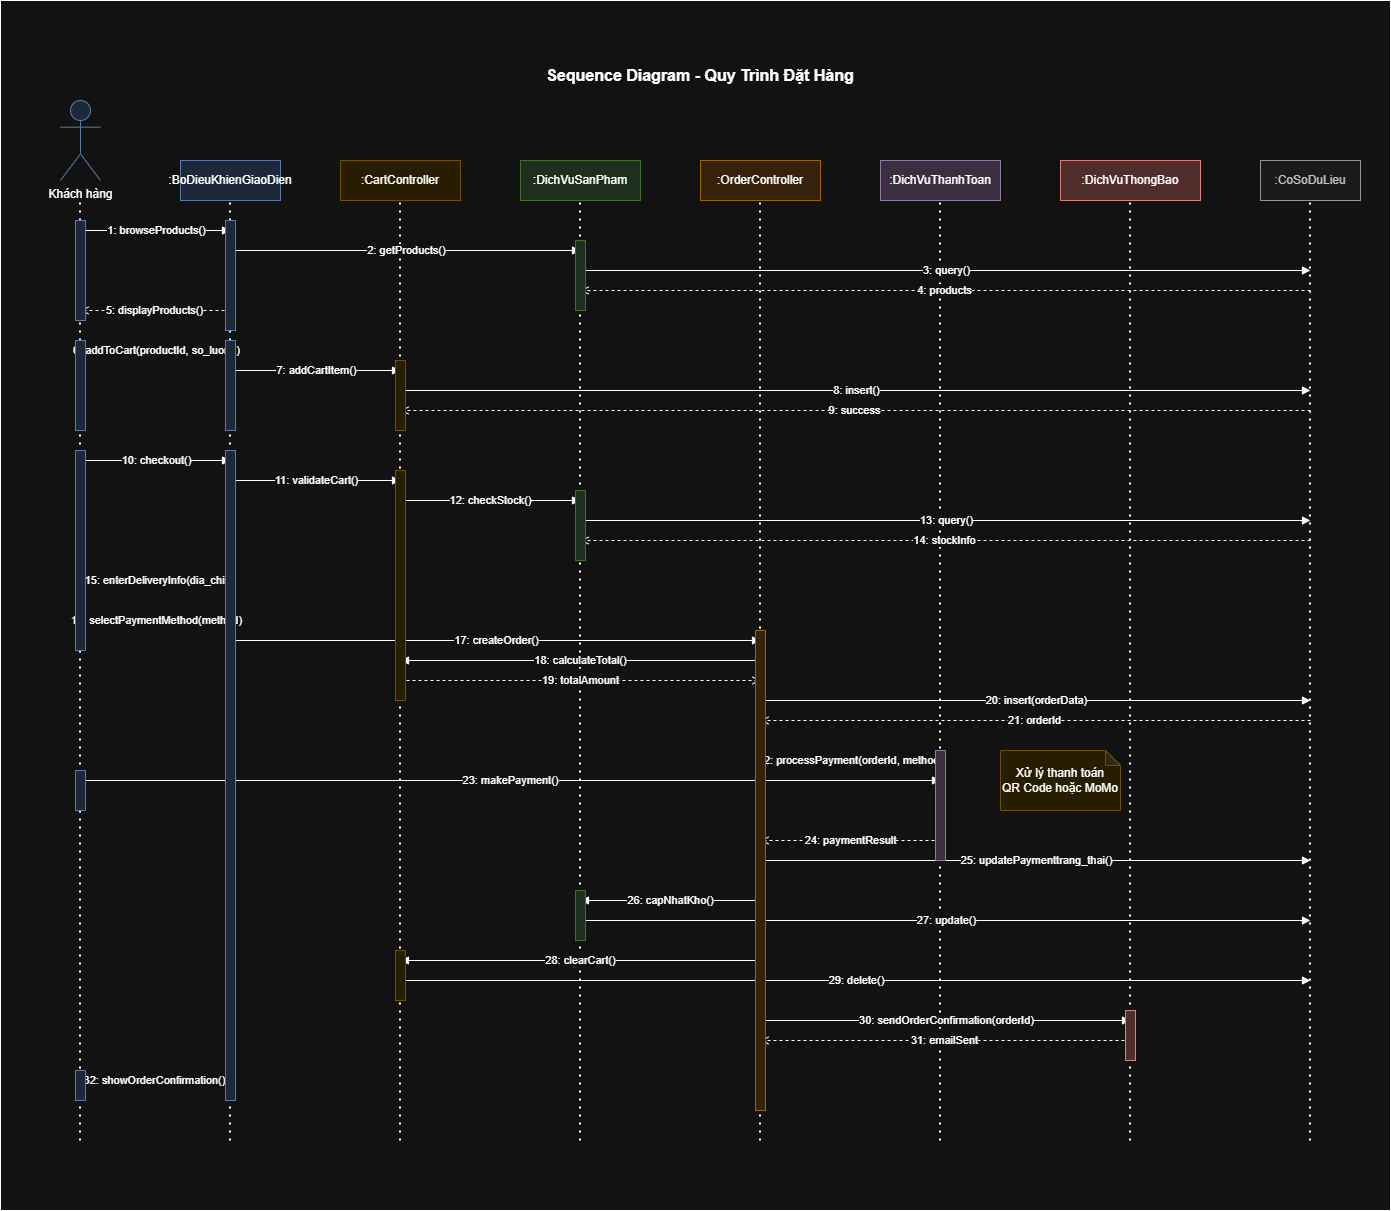

The diagram above was exported from draw.io. Its source (the exported page's mxGraphModel, read from the mxfile embedded in the PNG):
<mxGraphModel dx="1988" dy="2452" grid="1" gridSize="10" guides="1" tooltips="1" connect="1" arrows="1" fold="1" page="1" pageScale="1" pageWidth="1400" pageHeight="1200" math="0" shadow="0">
  <root>
    <mxCell id="0" />
    <mxCell id="1" parent="0" />
    <mxCell id="2" parent="1" style="rounded=0;whiteSpace=wrap;html=1;" value="" vertex="1">
      <mxGeometry height="1210" width="1390" y="-20" as="geometry" />
    </mxCell>
    <mxCell id="3" parent="1" style="text;html=1;strokeColor=none;fillColor=none;align=center;verticalAlign=middle;whiteSpace=wrap;rounded=0;fontSize=16;fontStyle=1" value="Sequence Diagram - Quy Trình Đặt Hàng" vertex="1">
      <mxGeometry height="30" width="400" x="500" y="40" as="geometry" />
    </mxCell>
    <mxCell id="4" parent="1" style="shape=umlActor;verticalLabelPosition=bottom;verticalAlign=top;html=1;outlineConnect=0;fillColor=#dae8fc;strokeColor=#6c8ebf;" value="Khách hàng" vertex="1">
      <mxGeometry height="80" width="40" x="60" y="80" as="geometry" />
    </mxCell>
    <mxCell id="5" edge="1" parent="1" style="endArrow=none;dashed=1;html=1;rounded=0;dashPattern=1 3;strokeWidth=2;" value="">
      <mxGeometry height="50" relative="1" width="50" as="geometry">
        <mxPoint x="79.5" y="1120" as="sourcePoint" />
        <mxPoint x="79.5" y="180" as="targetPoint" />
      </mxGeometry>
    </mxCell>
    <mxCell id="6" parent="1" style="rounded=0;whiteSpace=wrap;html=1;fillColor=#dae8fc;strokeColor=#6c8ebf;" value=":BoDieuKhienGiaoDien" vertex="1">
      <mxGeometry height="40" width="100" x="180" y="140" as="geometry" />
    </mxCell>
    <mxCell id="7" edge="1" parent="1" style="endArrow=none;dashed=1;html=1;rounded=0;dashPattern=1 3;strokeWidth=2;" value="">
      <mxGeometry height="50" relative="1" width="50" as="geometry">
        <mxPoint x="229.5" y="1120" as="sourcePoint" />
        <mxPoint x="229.5" y="180" as="targetPoint" />
      </mxGeometry>
    </mxCell>
    <mxCell id="8" parent="1" style="rounded=0;whiteSpace=wrap;html=1;fillColor=#fff2cc;strokeColor=#d6b656;" value=":CartController" vertex="1">
      <mxGeometry height="40" width="120" x="340" y="140" as="geometry" />
    </mxCell>
    <mxCell id="9" edge="1" parent="1" style="endArrow=none;dashed=1;html=1;rounded=0;dashPattern=1 3;strokeWidth=2;" value="">
      <mxGeometry height="50" relative="1" width="50" as="geometry">
        <mxPoint x="399.5" y="1120" as="sourcePoint" />
        <mxPoint x="399.5" y="180" as="targetPoint" />
      </mxGeometry>
    </mxCell>
    <mxCell id="10" parent="1" style="rounded=0;whiteSpace=wrap;html=1;fillColor=#d5e8d4;strokeColor=#82b366;" value=":DichVuSanPham" vertex="1">
      <mxGeometry height="40" width="120" x="520" y="140" as="geometry" />
    </mxCell>
    <mxCell id="11" edge="1" parent="1" style="endArrow=none;dashed=1;html=1;rounded=0;dashPattern=1 3;strokeWidth=2;" value="">
      <mxGeometry height="50" relative="1" width="50" as="geometry">
        <mxPoint x="579.5" y="1120" as="sourcePoint" />
        <mxPoint x="579.5" y="180" as="targetPoint" />
      </mxGeometry>
    </mxCell>
    <mxCell id="12" parent="1" style="rounded=0;whiteSpace=wrap;html=1;fillColor=#ffe6cc;strokeColor=#d79b00;" value=":OrderController" vertex="1">
      <mxGeometry height="40" width="120" x="700" y="140" as="geometry" />
    </mxCell>
    <mxCell id="13" edge="1" parent="1" style="endArrow=none;dashed=1;html=1;rounded=0;dashPattern=1 3;strokeWidth=2;" value="">
      <mxGeometry height="50" relative="1" width="50" as="geometry">
        <mxPoint x="759.5" y="1120" as="sourcePoint" />
        <mxPoint x="759.5" y="180" as="targetPoint" />
      </mxGeometry>
    </mxCell>
    <mxCell id="14" parent="1" style="rounded=0;whiteSpace=wrap;html=1;fillColor=#e1d5e7;strokeColor=#9673a6;" value=":DichVuThanhToan" vertex="1">
      <mxGeometry height="40" width="120" x="880" y="140" as="geometry" />
    </mxCell>
    <mxCell id="15" edge="1" parent="1" style="endArrow=none;dashed=1;html=1;rounded=0;dashPattern=1 3;strokeWidth=2;" value="">
      <mxGeometry height="50" relative="1" width="50" as="geometry">
        <mxPoint x="939.5" y="1120" as="sourcePoint" />
        <mxPoint x="939.5" y="180" as="targetPoint" />
      </mxGeometry>
    </mxCell>
    <mxCell id="16" parent="1" style="rounded=0;whiteSpace=wrap;html=1;fillColor=#f8cecc;strokeColor=#b85450;" value=":DichVuThongBao" vertex="1">
      <mxGeometry height="40" width="140" x="1060" y="140" as="geometry" />
    </mxCell>
    <mxCell id="17" edge="1" parent="1" style="endArrow=none;dashed=1;html=1;rounded=0;dashPattern=1 3;strokeWidth=2;" value="">
      <mxGeometry height="50" relative="1" width="50" as="geometry">
        <mxPoint x="1129.5" y="1120" as="sourcePoint" />
        <mxPoint x="1129.5" y="180" as="targetPoint" />
      </mxGeometry>
    </mxCell>
    <mxCell id="18" parent="1" style="rounded=0;whiteSpace=wrap;html=1;fillColor=#f5f5f5;strokeColor=#666666;fontColor=#333333;" value=":CoSoDuLieu" vertex="1">
      <mxGeometry height="40" width="100" x="1260" y="140" as="geometry" />
    </mxCell>
    <mxCell id="19" edge="1" parent="1" style="endArrow=none;dashed=1;html=1;rounded=0;dashPattern=1 3;strokeWidth=2;" value="">
      <mxGeometry height="50" relative="1" width="50" as="geometry">
        <mxPoint x="1309.5" y="1120" as="sourcePoint" />
        <mxPoint x="1309.5" y="180" as="targetPoint" />
      </mxGeometry>
    </mxCell>
    <mxCell id="20" edge="1" parent="1" style="endArrow=block;endFill=1;html=1;rounded=0;" value="1: browseProducts()">
      <mxGeometry relative="1" width="160" as="geometry">
        <mxPoint x="80" y="210" as="sourcePoint" />
        <mxPoint x="230" y="210" as="targetPoint" />
      </mxGeometry>
    </mxCell>
    <mxCell id="21" edge="1" parent="1" style="endArrow=block;endFill=1;html=1;rounded=0;" value="2: getProducts()">
      <mxGeometry relative="1" width="160" as="geometry">
        <mxPoint x="230" y="230" as="sourcePoint" />
        <mxPoint x="580" y="230" as="targetPoint" />
      </mxGeometry>
    </mxCell>
    <mxCell id="22" edge="1" parent="1" style="endArrow=block;endFill=1;html=1;rounded=0;" value="3: query()">
      <mxGeometry relative="1" width="160" as="geometry">
        <mxPoint x="580" y="250" as="sourcePoint" />
        <mxPoint x="1310" y="250" as="targetPoint" />
      </mxGeometry>
    </mxCell>
    <mxCell id="23" edge="1" parent="1" style="endArrow=open;endFill=0;html=1;rounded=0;dashed=1;" value="4: products">
      <mxGeometry relative="1" width="160" as="geometry">
        <mxPoint x="1310" y="270" as="sourcePoint" />
        <mxPoint x="580" y="270" as="targetPoint" />
      </mxGeometry>
    </mxCell>
    <mxCell id="24" edge="1" parent="1" style="endArrow=open;endFill=0;html=1;rounded=0;dashed=1;" value="5: displayProducts()">
      <mxGeometry relative="1" width="160" as="geometry">
        <mxPoint x="230" y="290" as="sourcePoint" />
        <mxPoint x="80" y="290" as="targetPoint" />
      </mxGeometry>
    </mxCell>
    <mxCell id="25" edge="1" parent="1" style="endArrow=block;endFill=1;html=1;rounded=0;" value="6: addToCart(productId, so_luong)">
      <mxGeometry relative="1" width="160" as="geometry">
        <mxPoint x="80" y="330" as="sourcePoint" />
        <mxPoint x="230" y="330" as="targetPoint" />
      </mxGeometry>
    </mxCell>
    <mxCell id="26" edge="1" parent="1" style="endArrow=block;endFill=1;html=1;rounded=0;" value="7: addCartItem()">
      <mxGeometry relative="1" width="160" as="geometry">
        <mxPoint x="230" y="350" as="sourcePoint" />
        <mxPoint x="400" y="350" as="targetPoint" />
      </mxGeometry>
    </mxCell>
    <mxCell id="27" edge="1" parent="1" style="endArrow=block;endFill=1;html=1;rounded=0;" value="8: insert()">
      <mxGeometry relative="1" width="160" as="geometry">
        <mxPoint x="400" y="370" as="sourcePoint" />
        <mxPoint x="1310" y="370" as="targetPoint" />
      </mxGeometry>
    </mxCell>
    <mxCell id="28" edge="1" parent="1" style="endArrow=open;endFill=0;html=1;rounded=0;dashed=1;" value="9: success">
      <mxGeometry relative="1" width="160" as="geometry">
        <mxPoint x="1310" y="390" as="sourcePoint" />
        <mxPoint x="400" y="390" as="targetPoint" />
      </mxGeometry>
    </mxCell>
    <mxCell id="29" edge="1" parent="1" style="endArrow=block;endFill=1;html=1;rounded=0;" value="10: checkout()">
      <mxGeometry relative="1" width="160" as="geometry">
        <mxPoint x="80" y="440" as="sourcePoint" />
        <mxPoint x="230" y="440" as="targetPoint" />
      </mxGeometry>
    </mxCell>
    <mxCell id="30" edge="1" parent="1" style="endArrow=block;endFill=1;html=1;rounded=0;" value="11: validateCart()">
      <mxGeometry relative="1" width="160" as="geometry">
        <mxPoint x="230" y="460" as="sourcePoint" />
        <mxPoint x="400" y="460" as="targetPoint" />
      </mxGeometry>
    </mxCell>
    <mxCell id="31" edge="1" parent="1" style="endArrow=block;endFill=1;html=1;rounded=0;" value="12: checkStock()">
      <mxGeometry relative="1" width="160" as="geometry">
        <mxPoint x="400" y="480" as="sourcePoint" />
        <mxPoint x="580" y="480" as="targetPoint" />
      </mxGeometry>
    </mxCell>
    <mxCell id="32" edge="1" parent="1" style="endArrow=block;endFill=1;html=1;rounded=0;" value="13: query()">
      <mxGeometry relative="1" width="160" as="geometry">
        <mxPoint x="580" y="500" as="sourcePoint" />
        <mxPoint x="1310" y="500" as="targetPoint" />
      </mxGeometry>
    </mxCell>
    <mxCell id="33" edge="1" parent="1" style="endArrow=open;endFill=0;html=1;rounded=0;dashed=1;" value="14: stockInfo">
      <mxGeometry relative="1" width="160" as="geometry">
        <mxPoint x="1310" y="520" as="sourcePoint" />
        <mxPoint x="580" y="520" as="targetPoint" />
      </mxGeometry>
    </mxCell>
    <mxCell id="34" edge="1" parent="1" style="endArrow=block;endFill=1;html=1;rounded=0;" value="15: enterDeliveryInfo(dia_chi)">
      <mxGeometry relative="1" width="160" as="geometry">
        <mxPoint x="80" y="560" as="sourcePoint" />
        <mxPoint x="230" y="560" as="targetPoint" />
      </mxGeometry>
    </mxCell>
    <mxCell id="35" edge="1" parent="1" style="endArrow=block;endFill=1;html=1;rounded=0;" value="16: selectPaymentMethod(method)">
      <mxGeometry relative="1" width="160" as="geometry">
        <mxPoint x="80" y="600" as="sourcePoint" />
        <mxPoint x="230" y="600" as="targetPoint" />
      </mxGeometry>
    </mxCell>
    <mxCell id="36" edge="1" parent="1" style="endArrow=block;endFill=1;html=1;rounded=0;" value="17: createOrder()">
      <mxGeometry relative="1" width="160" as="geometry">
        <mxPoint x="230" y="620" as="sourcePoint" />
        <mxPoint x="760" y="620" as="targetPoint" />
      </mxGeometry>
    </mxCell>
    <mxCell id="37" edge="1" parent="1" style="endArrow=block;endFill=1;html=1;rounded=0;" value="18: calculateTotal()">
      <mxGeometry relative="1" width="160" as="geometry">
        <mxPoint x="760" y="640" as="sourcePoint" />
        <mxPoint x="400" y="640" as="targetPoint" />
      </mxGeometry>
    </mxCell>
    <mxCell id="38" edge="1" parent="1" style="endArrow=open;endFill=0;html=1;rounded=0;dashed=1;" value="19: totalAmount">
      <mxGeometry relative="1" width="160" as="geometry">
        <mxPoint x="400" y="660" as="sourcePoint" />
        <mxPoint x="760" y="660" as="targetPoint" />
      </mxGeometry>
    </mxCell>
    <mxCell id="39" edge="1" parent="1" style="endArrow=block;endFill=1;html=1;rounded=0;" value="20: insert(orderData)">
      <mxGeometry relative="1" width="160" as="geometry">
        <mxPoint x="760" y="680" as="sourcePoint" />
        <mxPoint x="1310" y="680" as="targetPoint" />
      </mxGeometry>
    </mxCell>
    <mxCell id="40" edge="1" parent="1" style="endArrow=open;endFill=0;html=1;rounded=0;dashed=1;" value="21: orderId">
      <mxGeometry relative="1" width="160" as="geometry">
        <mxPoint x="1310" y="700" as="sourcePoint" />
        <mxPoint x="760" y="700" as="targetPoint" />
      </mxGeometry>
    </mxCell>
    <mxCell id="41" edge="1" parent="1" style="endArrow=block;endFill=1;html=1;rounded=0;" value="22: processPayment(orderId, method)">
      <mxGeometry relative="1" width="160" as="geometry">
        <mxPoint x="760" y="740" as="sourcePoint" />
        <mxPoint x="940" y="740" as="targetPoint" />
      </mxGeometry>
    </mxCell>
    <mxCell id="42" edge="1" parent="1" style="endArrow=block;endFill=1;html=1;rounded=0;" value="23: makePayment()">
      <mxGeometry relative="1" width="160" as="geometry">
        <mxPoint x="80" y="760" as="sourcePoint" />
        <mxPoint x="940" y="760" as="targetPoint" />
      </mxGeometry>
    </mxCell>
    <mxCell id="43" parent="1" style="shape=note;whiteSpace=wrap;html=1;backgroundOutline=1;darkOpacity=0.05;fillColor=#fff2cc;strokeColor=#d6b656;size=15;" value="Xử lý thanh toán&#10;QR Code hoặc MoMo" vertex="1">
      <mxGeometry height="60" width="120" x="1000" y="730" as="geometry" />
    </mxCell>
    <mxCell id="44" edge="1" parent="1" style="endArrow=open;endFill=0;html=1;rounded=0;dashed=1;" value="24: paymentResult">
      <mxGeometry relative="1" width="160" as="geometry">
        <mxPoint x="940" y="820" as="sourcePoint" />
        <mxPoint x="760" y="820" as="targetPoint" />
      </mxGeometry>
    </mxCell>
    <mxCell id="45" edge="1" parent="1" style="endArrow=block;endFill=1;html=1;rounded=0;" value="25: updatePaymenttrang_thai()">
      <mxGeometry relative="1" width="160" as="geometry">
        <mxPoint x="760" y="840" as="sourcePoint" />
        <mxPoint x="1310" y="840" as="targetPoint" />
      </mxGeometry>
    </mxCell>
    <mxCell id="46" edge="1" parent="1" style="endArrow=block;endFill=1;html=1;rounded=0;" value="26: capNhatKho()">
      <mxGeometry relative="1" width="160" as="geometry">
        <mxPoint x="760" y="880" as="sourcePoint" />
        <mxPoint x="580" y="880" as="targetPoint" />
      </mxGeometry>
    </mxCell>
    <mxCell id="47" edge="1" parent="1" style="endArrow=block;endFill=1;html=1;rounded=0;" value="27: update()">
      <mxGeometry relative="1" width="160" as="geometry">
        <mxPoint x="580" y="900" as="sourcePoint" />
        <mxPoint x="1310" y="900" as="targetPoint" />
      </mxGeometry>
    </mxCell>
    <mxCell id="48" edge="1" parent="1" style="endArrow=block;endFill=1;html=1;rounded=0;" value="28: clearCart()">
      <mxGeometry relative="1" width="160" as="geometry">
        <mxPoint x="760" y="940" as="sourcePoint" />
        <mxPoint x="400" y="940" as="targetPoint" />
      </mxGeometry>
    </mxCell>
    <mxCell id="49" edge="1" parent="1" style="endArrow=block;endFill=1;html=1;rounded=0;" value="29: delete()">
      <mxGeometry relative="1" width="160" as="geometry">
        <mxPoint x="400" y="960" as="sourcePoint" />
        <mxPoint x="1310" y="960" as="targetPoint" />
      </mxGeometry>
    </mxCell>
    <mxCell id="50" edge="1" parent="1" style="endArrow=block;endFill=1;html=1;rounded=0;" value="30: sendOrderConfirmation(orderId)">
      <mxGeometry relative="1" width="160" as="geometry">
        <mxPoint x="760" y="1000" as="sourcePoint" />
        <mxPoint x="1130" y="1000" as="targetPoint" />
      </mxGeometry>
    </mxCell>
    <mxCell id="51" edge="1" parent="1" style="endArrow=open;endFill=0;html=1;rounded=0;dashed=1;" value="31: emailSent">
      <mxGeometry relative="1" width="160" as="geometry">
        <mxPoint x="1130" y="1020" as="sourcePoint" />
        <mxPoint x="760" y="1020" as="targetPoint" />
      </mxGeometry>
    </mxCell>
    <mxCell id="52" edge="1" parent="1" style="endArrow=open;endFill=0;html=1;rounded=0;dashed=1;" value="32: showOrderConfirmation()">
      <mxGeometry relative="1" width="160" as="geometry">
        <mxPoint x="230" y="1060" as="sourcePoint" />
        <mxPoint x="80" y="1060" as="targetPoint" />
      </mxGeometry>
    </mxCell>
    <mxCell id="53" parent="1" style="rounded=0;whiteSpace=wrap;html=1;fillColor=#dae8fc;strokeColor=#6c8ebf;" value="" vertex="1">
      <mxGeometry height="100" width="10" x="75" y="200" as="geometry" />
    </mxCell>
    <mxCell id="54" parent="1" style="rounded=0;whiteSpace=wrap;html=1;fillColor=#dae8fc;strokeColor=#6c8ebf;" value="" vertex="1">
      <mxGeometry height="90" width="10" x="75" y="320" as="geometry" />
    </mxCell>
    <mxCell id="55" parent="1" style="rounded=0;whiteSpace=wrap;html=1;fillColor=#dae8fc;strokeColor=#6c8ebf;" value="" vertex="1">
      <mxGeometry height="200" width="10" x="75" y="430" as="geometry" />
    </mxCell>
    <mxCell id="56" parent="1" style="rounded=0;whiteSpace=wrap;html=1;fillColor=#dae8fc;strokeColor=#6c8ebf;" value="" vertex="1">
      <mxGeometry height="40" width="10" x="75" y="750" as="geometry" />
    </mxCell>
    <mxCell id="57" parent="1" style="rounded=0;whiteSpace=wrap;html=1;fillColor=#dae8fc;strokeColor=#6c8ebf;" value="" vertex="1">
      <mxGeometry height="30" width="10" x="75" y="1050" as="geometry" />
    </mxCell>
    <mxCell id="58" parent="1" style="rounded=0;whiteSpace=wrap;html=1;fillColor=#dae8fc;strokeColor=#6c8ebf;" value="" vertex="1">
      <mxGeometry height="110" width="10" x="225" y="200" as="geometry" />
    </mxCell>
    <mxCell id="59" parent="1" style="rounded=0;whiteSpace=wrap;html=1;fillColor=#dae8fc;strokeColor=#6c8ebf;" value="" vertex="1">
      <mxGeometry height="90" width="10" x="225" y="320" as="geometry" />
    </mxCell>
    <mxCell id="60" parent="1" style="rounded=0;whiteSpace=wrap;html=1;fillColor=#dae8fc;strokeColor=#6c8ebf;" value="" vertex="1">
      <mxGeometry height="650" width="10" x="225" y="430" as="geometry" />
    </mxCell>
    <mxCell id="61" parent="1" style="rounded=0;whiteSpace=wrap;html=1;fillColor=#fff2cc;strokeColor=#d6b656;" value="" vertex="1">
      <mxGeometry height="70" width="10" x="395" y="340" as="geometry" />
    </mxCell>
    <mxCell id="62" parent="1" style="rounded=0;whiteSpace=wrap;html=1;fillColor=#fff2cc;strokeColor=#d6b656;" value="" vertex="1">
      <mxGeometry height="230" width="10" x="395" y="450" as="geometry" />
    </mxCell>
    <mxCell id="63" parent="1" style="rounded=0;whiteSpace=wrap;html=1;fillColor=#fff2cc;strokeColor=#d6b656;" value="" vertex="1">
      <mxGeometry height="50" width="10" x="395" y="930" as="geometry" />
    </mxCell>
    <mxCell id="64" parent="1" style="rounded=0;whiteSpace=wrap;html=1;fillColor=#d5e8d4;strokeColor=#82b366;" value="" vertex="1">
      <mxGeometry height="70" width="10" x="575" y="220" as="geometry" />
    </mxCell>
    <mxCell id="65" parent="1" style="rounded=0;whiteSpace=wrap;html=1;fillColor=#d5e8d4;strokeColor=#82b366;" value="" vertex="1">
      <mxGeometry height="70" width="10" x="575" y="470" as="geometry" />
    </mxCell>
    <mxCell id="66" parent="1" style="rounded=0;whiteSpace=wrap;html=1;fillColor=#d5e8d4;strokeColor=#82b366;" value="" vertex="1">
      <mxGeometry height="50" width="10" x="575" y="870" as="geometry" />
    </mxCell>
    <mxCell id="67" parent="1" style="rounded=0;whiteSpace=wrap;html=1;fillColor=#ffe6cc;strokeColor=#d79b00;" value="" vertex="1">
      <mxGeometry height="480" width="10" x="755" y="610" as="geometry" />
    </mxCell>
    <mxCell id="68" parent="1" style="rounded=0;whiteSpace=wrap;html=1;fillColor=#e1d5e7;strokeColor=#9673a6;" value="" vertex="1">
      <mxGeometry height="110" width="10" x="935" y="730" as="geometry" />
    </mxCell>
    <mxCell id="69" parent="1" style="rounded=0;whiteSpace=wrap;html=1;fillColor=#f8cecc;strokeColor=#b85450;" value="" vertex="1">
      <mxGeometry height="50" width="10" x="1125" y="990" as="geometry" />
    </mxCell>
  </root>
</mxGraphModel>